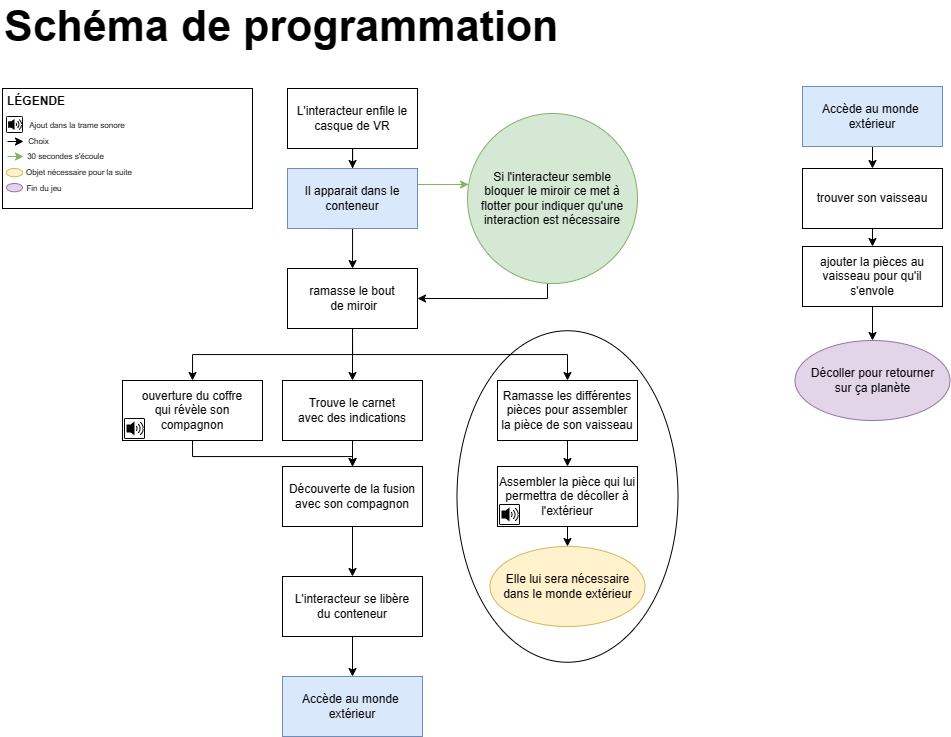

The diagram above was exported from draw.io. Its source (the exported page's mxGraphModel, read from the mxfile embedded in the PNG):
<mxGraphModel dx="1631" dy="933" grid="1" gridSize="10" guides="1" tooltips="1" connect="1" arrows="1" fold="1" page="1" pageScale="1" pageWidth="1169" pageHeight="827" math="0" shadow="0">
  <root>
    <mxCell id="0" />
    <mxCell id="1" parent="0" />
    <mxCell id="GF_CTytQwOiuB95qSKy3-46" value="" style="ellipse;whiteSpace=wrap;html=1;rotation=90;fillColor=none;" vertex="1" parent="1">
      <mxGeometry x="439.25" y="419.5" width="331.5" height="221" as="geometry" />
    </mxCell>
    <mxCell id="GF_CTytQwOiuB95qSKy3-1" value="" style="rounded=0;whiteSpace=wrap;html=1;" vertex="1" parent="1">
      <mxGeometry x="40" y="122" width="250" height="120" as="geometry" />
    </mxCell>
    <mxCell id="GF_CTytQwOiuB95qSKy3-2" value="&lt;b&gt;LÉGENDE&lt;/b&gt;" style="text;html=1;strokeColor=none;fillColor=none;align=center;verticalAlign=middle;whiteSpace=wrap;rounded=0;" vertex="1" parent="1">
      <mxGeometry x="44" y="120" width="60" height="30" as="geometry" />
    </mxCell>
    <mxCell id="GF_CTytQwOiuB95qSKy3-5" style="edgeStyle=orthogonalEdgeStyle;rounded=0;orthogonalLoop=1;jettySize=auto;html=1;exitX=0.5;exitY=1;exitDx=0;exitDy=0;" edge="1" parent="1" source="GF_CTytQwOiuB95qSKy3-3" target="GF_CTytQwOiuB95qSKy3-4">
      <mxGeometry relative="1" as="geometry" />
    </mxCell>
    <mxCell id="GF_CTytQwOiuB95qSKy3-3" value="L'interacteur enfile le casque de VR" style="rounded=0;whiteSpace=wrap;html=1;" vertex="1" parent="1">
      <mxGeometry x="325" y="122" width="130" height="60" as="geometry" />
    </mxCell>
    <mxCell id="GF_CTytQwOiuB95qSKy3-7" style="edgeStyle=orthogonalEdgeStyle;rounded=0;orthogonalLoop=1;jettySize=auto;html=1;exitX=0.25;exitY=1;exitDx=0;exitDy=0;entryX=0.5;entryY=0;entryDx=0;entryDy=0;" edge="1" parent="1" source="GF_CTytQwOiuB95qSKy3-4" target="GF_CTytQwOiuB95qSKy3-6">
      <mxGeometry relative="1" as="geometry">
        <Array as="points">
          <mxPoint x="390" y="262" />
          <mxPoint x="390" y="302" />
        </Array>
      </mxGeometry>
    </mxCell>
    <mxCell id="GF_CTytQwOiuB95qSKy3-9" style="edgeStyle=orthogonalEdgeStyle;rounded=0;orthogonalLoop=1;jettySize=auto;html=1;exitX=1;exitY=0.25;exitDx=0;exitDy=0;fillColor=#d5e8d4;strokeColor=#82b366;" edge="1" parent="1" target="GF_CTytQwOiuB95qSKy3-8">
      <mxGeometry relative="1" as="geometry">
        <mxPoint x="415" y="218" as="sourcePoint" />
        <mxPoint x="685" y="218" as="targetPoint" />
        <Array as="points">
          <mxPoint x="556" y="219" />
        </Array>
      </mxGeometry>
    </mxCell>
    <mxCell id="GF_CTytQwOiuB95qSKy3-4" value="Il apparait dans le conteneur" style="rounded=0;whiteSpace=wrap;html=1;fillColor=#dae8fc;strokeColor=#6c8ebf;" vertex="1" parent="1">
      <mxGeometry x="325" y="202" width="130" height="60" as="geometry" />
    </mxCell>
    <mxCell id="GF_CTytQwOiuB95qSKy3-12" style="edgeStyle=orthogonalEdgeStyle;rounded=0;orthogonalLoop=1;jettySize=auto;html=1;exitX=0.5;exitY=1;exitDx=0;exitDy=0;entryX=0.5;entryY=0;entryDx=0;entryDy=0;" edge="1" parent="1" source="GF_CTytQwOiuB95qSKy3-6" target="GF_CTytQwOiuB95qSKy3-11">
      <mxGeometry relative="1" as="geometry" />
    </mxCell>
    <mxCell id="GF_CTytQwOiuB95qSKy3-23" style="edgeStyle=orthogonalEdgeStyle;rounded=0;orthogonalLoop=1;jettySize=auto;html=1;exitX=0.5;exitY=1;exitDx=0;exitDy=0;" edge="1" parent="1" source="GF_CTytQwOiuB95qSKy3-6" target="GF_CTytQwOiuB95qSKy3-21">
      <mxGeometry relative="1" as="geometry" />
    </mxCell>
    <mxCell id="GF_CTytQwOiuB95qSKy3-25" style="edgeStyle=orthogonalEdgeStyle;rounded=0;orthogonalLoop=1;jettySize=auto;html=1;exitX=0.5;exitY=1;exitDx=0;exitDy=0;entryX=0.5;entryY=0;entryDx=0;entryDy=0;" edge="1" parent="1" source="GF_CTytQwOiuB95qSKy3-6" target="GF_CTytQwOiuB95qSKy3-24">
      <mxGeometry relative="1" as="geometry" />
    </mxCell>
    <mxCell id="GF_CTytQwOiuB95qSKy3-6" value="ramasse le bout&lt;br&gt;&amp;nbsp;de miroir" style="rounded=0;whiteSpace=wrap;html=1;" vertex="1" parent="1">
      <mxGeometry x="325" y="302" width="130" height="60" as="geometry" />
    </mxCell>
    <mxCell id="GF_CTytQwOiuB95qSKy3-10" style="edgeStyle=orthogonalEdgeStyle;rounded=0;orthogonalLoop=1;jettySize=auto;html=1;exitX=0;exitY=0.5;exitDx=0;exitDy=0;fillColor=#fff2cc;strokeColor=#050402;entryX=1;entryY=0.5;entryDx=0;entryDy=0;" edge="1" parent="1" target="GF_CTytQwOiuB95qSKy3-6">
      <mxGeometry relative="1" as="geometry">
        <mxPoint x="540" y="232" as="sourcePoint" />
        <mxPoint x="480" y="330" as="targetPoint" />
        <Array as="points">
          <mxPoint x="585" y="232" />
          <mxPoint x="585" y="332" />
        </Array>
      </mxGeometry>
    </mxCell>
    <mxCell id="GF_CTytQwOiuB95qSKy3-8" value="Si l'interacteur semble &lt;br&gt;bloquer&amp;nbsp;le miroir ce met à &lt;br&gt;flotter&amp;nbsp;pour indiquer qu'une interaction est nécessaire" style="ellipse;whiteSpace=wrap;html=1;aspect=fixed;fillColor=#d5e8d4;strokeColor=#82b366;" vertex="1" parent="1">
      <mxGeometry x="505" y="147" width="170" height="170" as="geometry" />
    </mxCell>
    <mxCell id="GF_CTytQwOiuB95qSKy3-31" style="edgeStyle=orthogonalEdgeStyle;rounded=0;orthogonalLoop=1;jettySize=auto;html=1;exitX=0.5;exitY=1;exitDx=0;exitDy=0;entryX=0.5;entryY=0;entryDx=0;entryDy=0;" edge="1" parent="1" source="GF_CTytQwOiuB95qSKy3-11" target="GF_CTytQwOiuB95qSKy3-30">
      <mxGeometry relative="1" as="geometry">
        <Array as="points">
          <mxPoint x="230" y="490" />
          <mxPoint x="390" y="490" />
        </Array>
      </mxGeometry>
    </mxCell>
    <mxCell id="GF_CTytQwOiuB95qSKy3-11" value="ouverture du coffre&lt;br&gt;qui révèle son&lt;br&gt;compagnon" style="rounded=0;whiteSpace=wrap;html=1;" vertex="1" parent="1">
      <mxGeometry x="160" y="414" width="140" height="60" as="geometry" />
    </mxCell>
    <mxCell id="GF_CTytQwOiuB95qSKy3-13" value="&lt;b&gt;&lt;font style=&quot;font-size: 43px;&quot;&gt;Schéma de programmation&lt;/font&gt;&lt;/b&gt;" style="text;html=1;strokeColor=none;fillColor=none;align=left;verticalAlign=middle;whiteSpace=wrap;rounded=0;" vertex="1" parent="1">
      <mxGeometry x="40" y="45" width="560" height="30" as="geometry" />
    </mxCell>
    <mxCell id="GF_CTytQwOiuB95qSKy3-14" value="" style="strokeColor=#050505;verticalLabelPosition=bottom;shadow=0;dashed=0;verticalAlign=top;strokeWidth=1;html=1;shape=mxgraph.mockup.misc.volumeIcon;" vertex="1" parent="1">
      <mxGeometry x="162" y="452" width="20" height="20" as="geometry" />
    </mxCell>
    <mxCell id="GF_CTytQwOiuB95qSKy3-15" value="" style="strokeColor=#050505;verticalLabelPosition=bottom;shadow=0;dashed=0;verticalAlign=top;strokeWidth=1;html=1;shape=mxgraph.mockup.misc.volumeIcon;" vertex="1" parent="1">
      <mxGeometry x="44" y="150" width="16" height="16" as="geometry" />
    </mxCell>
    <mxCell id="GF_CTytQwOiuB95qSKy3-16" value="&lt;font style=&quot;font-size: 8px;&quot;&gt;Ajout dans la trame sonore&lt;/font&gt;" style="text;html=1;strokeColor=none;fillColor=none;align=center;verticalAlign=middle;whiteSpace=wrap;rounded=0;" vertex="1" parent="1">
      <mxGeometry x="62" y="154.25" width="106" height="7.5" as="geometry" />
    </mxCell>
    <mxCell id="GF_CTytQwOiuB95qSKy3-19" style="edgeStyle=orthogonalEdgeStyle;rounded=0;orthogonalLoop=1;jettySize=auto;html=1;exitX=0.5;exitY=1;exitDx=0;exitDy=0;" edge="1" parent="1" source="GF_CTytQwOiuB95qSKy3-17" target="GF_CTytQwOiuB95qSKy3-18">
      <mxGeometry relative="1" as="geometry" />
    </mxCell>
    <mxCell id="GF_CTytQwOiuB95qSKy3-17" value="L'interacteur se libère&lt;br&gt;du conteneur" style="rounded=0;whiteSpace=wrap;html=1;" vertex="1" parent="1">
      <mxGeometry x="320" y="610" width="140" height="60" as="geometry" />
    </mxCell>
    <mxCell id="GF_CTytQwOiuB95qSKy3-18" value="Accède au monde&amp;nbsp;&lt;br&gt;extérieur" style="rounded=0;whiteSpace=wrap;html=1;fillColor=#dae8fc;strokeColor=#6c8ebf;" vertex="1" parent="1">
      <mxGeometry x="320" y="710" width="140" height="60" as="geometry" />
    </mxCell>
    <mxCell id="GF_CTytQwOiuB95qSKy3-32" style="edgeStyle=orthogonalEdgeStyle;rounded=0;orthogonalLoop=1;jettySize=auto;html=1;exitX=0.5;exitY=1;exitDx=0;exitDy=0;" edge="1" parent="1" source="GF_CTytQwOiuB95qSKy3-21">
      <mxGeometry relative="1" as="geometry">
        <mxPoint x="390" y="500" as="targetPoint" />
      </mxGeometry>
    </mxCell>
    <mxCell id="GF_CTytQwOiuB95qSKy3-21" value="Trouve le carnet&lt;br&gt;avec des indications" style="rounded=0;whiteSpace=wrap;html=1;" vertex="1" parent="1">
      <mxGeometry x="320" y="414" width="140" height="60" as="geometry" />
    </mxCell>
    <mxCell id="GF_CTytQwOiuB95qSKy3-29" style="edgeStyle=orthogonalEdgeStyle;rounded=0;orthogonalLoop=1;jettySize=auto;html=1;exitX=0.5;exitY=1;exitDx=0;exitDy=0;entryX=0.5;entryY=0;entryDx=0;entryDy=0;" edge="1" parent="1" source="GF_CTytQwOiuB95qSKy3-24" target="GF_CTytQwOiuB95qSKy3-28">
      <mxGeometry relative="1" as="geometry" />
    </mxCell>
    <mxCell id="GF_CTytQwOiuB95qSKy3-24" value="Ramasse les différentes&lt;br&gt;pièces pour assembler&lt;br&gt;la pièce de son vaisseau" style="rounded=0;whiteSpace=wrap;html=1;" vertex="1" parent="1">
      <mxGeometry x="535" y="414" width="140" height="60" as="geometry" />
    </mxCell>
    <mxCell id="GF_CTytQwOiuB95qSKy3-43" style="edgeStyle=orthogonalEdgeStyle;rounded=0;orthogonalLoop=1;jettySize=auto;html=1;exitX=0.5;exitY=1;exitDx=0;exitDy=0;entryX=0.5;entryY=0;entryDx=0;entryDy=0;" edge="1" parent="1" source="GF_CTytQwOiuB95qSKy3-28" target="GF_CTytQwOiuB95qSKy3-42">
      <mxGeometry relative="1" as="geometry" />
    </mxCell>
    <mxCell id="GF_CTytQwOiuB95qSKy3-28" value="Assembler la pièce qui lui permettra de décoller à l'extérieur" style="rounded=0;whiteSpace=wrap;html=1;" vertex="1" parent="1">
      <mxGeometry x="535" y="500" width="140" height="60" as="geometry" />
    </mxCell>
    <mxCell id="GF_CTytQwOiuB95qSKy3-33" style="edgeStyle=orthogonalEdgeStyle;rounded=0;orthogonalLoop=1;jettySize=auto;html=1;exitX=0.5;exitY=1;exitDx=0;exitDy=0;" edge="1" parent="1" source="GF_CTytQwOiuB95qSKy3-30" target="GF_CTytQwOiuB95qSKy3-17">
      <mxGeometry relative="1" as="geometry" />
    </mxCell>
    <mxCell id="GF_CTytQwOiuB95qSKy3-30" value="Découverte de la fusion avec son compagnon" style="rounded=0;whiteSpace=wrap;html=1;" vertex="1" parent="1">
      <mxGeometry x="320" y="500" width="140" height="60" as="geometry" />
    </mxCell>
    <mxCell id="GF_CTytQwOiuB95qSKy3-48" style="edgeStyle=orthogonalEdgeStyle;rounded=0;orthogonalLoop=1;jettySize=auto;html=1;exitX=0.5;exitY=1;exitDx=0;exitDy=0;entryX=0.5;entryY=0;entryDx=0;entryDy=0;" edge="1" parent="1" source="GF_CTytQwOiuB95qSKy3-34" target="GF_CTytQwOiuB95qSKy3-47">
      <mxGeometry relative="1" as="geometry" />
    </mxCell>
    <mxCell id="GF_CTytQwOiuB95qSKy3-34" value="Accède au monde&amp;nbsp;&lt;br&gt;extérieur" style="rounded=0;whiteSpace=wrap;html=1;fillColor=#dae8fc;strokeColor=#6c8ebf;" vertex="1" parent="1">
      <mxGeometry x="840" y="120" width="140" height="60" as="geometry" />
    </mxCell>
    <mxCell id="GF_CTytQwOiuB95qSKy3-35" value="" style="strokeColor=#050505;verticalLabelPosition=bottom;shadow=0;dashed=0;verticalAlign=top;strokeWidth=1;html=1;shape=mxgraph.mockup.misc.volumeIcon;" vertex="1" parent="1">
      <mxGeometry x="537" y="538" width="20" height="20" as="geometry" />
    </mxCell>
    <mxCell id="GF_CTytQwOiuB95qSKy3-36" value="" style="edgeStyle=none;orthogonalLoop=1;jettySize=auto;html=1;rounded=0;" edge="1" parent="1">
      <mxGeometry width="80" relative="1" as="geometry">
        <mxPoint x="45" y="175" as="sourcePoint" />
        <mxPoint x="61" y="175" as="targetPoint" />
        <Array as="points" />
      </mxGeometry>
    </mxCell>
    <mxCell id="GF_CTytQwOiuB95qSKy3-37" value="&lt;font style=&quot;font-size: 8px;&quot;&gt;Choix&lt;/font&gt;" style="text;html=1;strokeColor=none;fillColor=none;align=center;verticalAlign=middle;whiteSpace=wrap;rounded=0;" vertex="1" parent="1">
      <mxGeometry x="63" y="170" width="27" height="7.5" as="geometry" />
    </mxCell>
    <mxCell id="GF_CTytQwOiuB95qSKy3-39" value="&lt;font style=&quot;font-size: 8px;&quot;&gt;30 secondes s'écoule&lt;/font&gt;" style="text;html=1;strokeColor=none;fillColor=none;align=center;verticalAlign=middle;whiteSpace=wrap;rounded=0;" vertex="1" parent="1">
      <mxGeometry x="60" y="185" width="87" height="7.5" as="geometry" />
    </mxCell>
    <mxCell id="GF_CTytQwOiuB95qSKy3-40" value="" style="edgeStyle=none;orthogonalLoop=1;jettySize=auto;html=1;rounded=0;fillColor=#d5e8d4;strokeColor=#82b366;" edge="1" parent="1">
      <mxGeometry width="80" relative="1" as="geometry">
        <mxPoint x="45" y="190" as="sourcePoint" />
        <mxPoint x="61" y="190" as="targetPoint" />
        <Array as="points" />
      </mxGeometry>
    </mxCell>
    <mxCell id="GF_CTytQwOiuB95qSKy3-42" value="Elle lui sera nécessaire&lt;br&gt;dans le monde extérieur" style="ellipse;whiteSpace=wrap;html=1;fillColor=#fff2cc;strokeColor=#d6b656;" vertex="1" parent="1">
      <mxGeometry x="527.5" y="580" width="155" height="80" as="geometry" />
    </mxCell>
    <mxCell id="GF_CTytQwOiuB95qSKy3-44" value="" style="ellipse;whiteSpace=wrap;html=1;fillColor=#fff2cc;strokeColor=#d6b656;" vertex="1" parent="1">
      <mxGeometry x="44" y="202" width="16" height="8.26" as="geometry" />
    </mxCell>
    <mxCell id="GF_CTytQwOiuB95qSKy3-45" value="&lt;font style=&quot;font-size: 8px;&quot;&gt;Objet nécessaire pour la suite&lt;/font&gt;" style="text;html=1;strokeColor=none;fillColor=none;align=center;verticalAlign=middle;whiteSpace=wrap;rounded=0;" vertex="1" parent="1">
      <mxGeometry x="62" y="201" width="110" height="7.5" as="geometry" />
    </mxCell>
    <mxCell id="GF_CTytQwOiuB95qSKy3-50" style="edgeStyle=orthogonalEdgeStyle;rounded=0;orthogonalLoop=1;jettySize=auto;html=1;exitX=0.5;exitY=1;exitDx=0;exitDy=0;entryX=0.5;entryY=0;entryDx=0;entryDy=0;" edge="1" parent="1" source="GF_CTytQwOiuB95qSKy3-47" target="GF_CTytQwOiuB95qSKy3-49">
      <mxGeometry relative="1" as="geometry" />
    </mxCell>
    <mxCell id="GF_CTytQwOiuB95qSKy3-47" value="trouver son vaisseau" style="rounded=0;whiteSpace=wrap;html=1;" vertex="1" parent="1">
      <mxGeometry x="840" y="202" width="140" height="60" as="geometry" />
    </mxCell>
    <mxCell id="GF_CTytQwOiuB95qSKy3-52" style="edgeStyle=orthogonalEdgeStyle;rounded=0;orthogonalLoop=1;jettySize=auto;html=1;exitX=0.5;exitY=1;exitDx=0;exitDy=0;entryX=0.5;entryY=0;entryDx=0;entryDy=0;" edge="1" parent="1" source="GF_CTytQwOiuB95qSKy3-49" target="GF_CTytQwOiuB95qSKy3-51">
      <mxGeometry relative="1" as="geometry" />
    </mxCell>
    <mxCell id="GF_CTytQwOiuB95qSKy3-49" value="ajouter la pièces au vaisseau pour qu'il s'envole" style="rounded=0;whiteSpace=wrap;html=1;" vertex="1" parent="1">
      <mxGeometry x="840" y="280" width="140" height="60" as="geometry" />
    </mxCell>
    <mxCell id="GF_CTytQwOiuB95qSKy3-51" value="Décoller pour retourner&lt;br&gt;sur ça planète" style="ellipse;whiteSpace=wrap;html=1;fillColor=#e1d5e7;strokeColor=#9673a6;" vertex="1" parent="1">
      <mxGeometry x="832.5" y="374" width="155" height="80" as="geometry" />
    </mxCell>
    <mxCell id="GF_CTytQwOiuB95qSKy3-54" value="&lt;span style=&quot;font-size: 8px;&quot;&gt;Fin du jeu&lt;/span&gt;" style="text;html=1;strokeColor=none;fillColor=none;align=center;verticalAlign=middle;whiteSpace=wrap;rounded=0;" vertex="1" parent="1">
      <mxGeometry x="63" y="217" width="38" height="7.5" as="geometry" />
    </mxCell>
    <mxCell id="GF_CTytQwOiuB95qSKy3-55" value="" style="ellipse;whiteSpace=wrap;html=1;fillColor=#e1d5e7;strokeColor=#9673a6;" vertex="1" parent="1">
      <mxGeometry x="44" y="217" width="16" height="8.26" as="geometry" />
    </mxCell>
  </root>
</mxGraphModel>